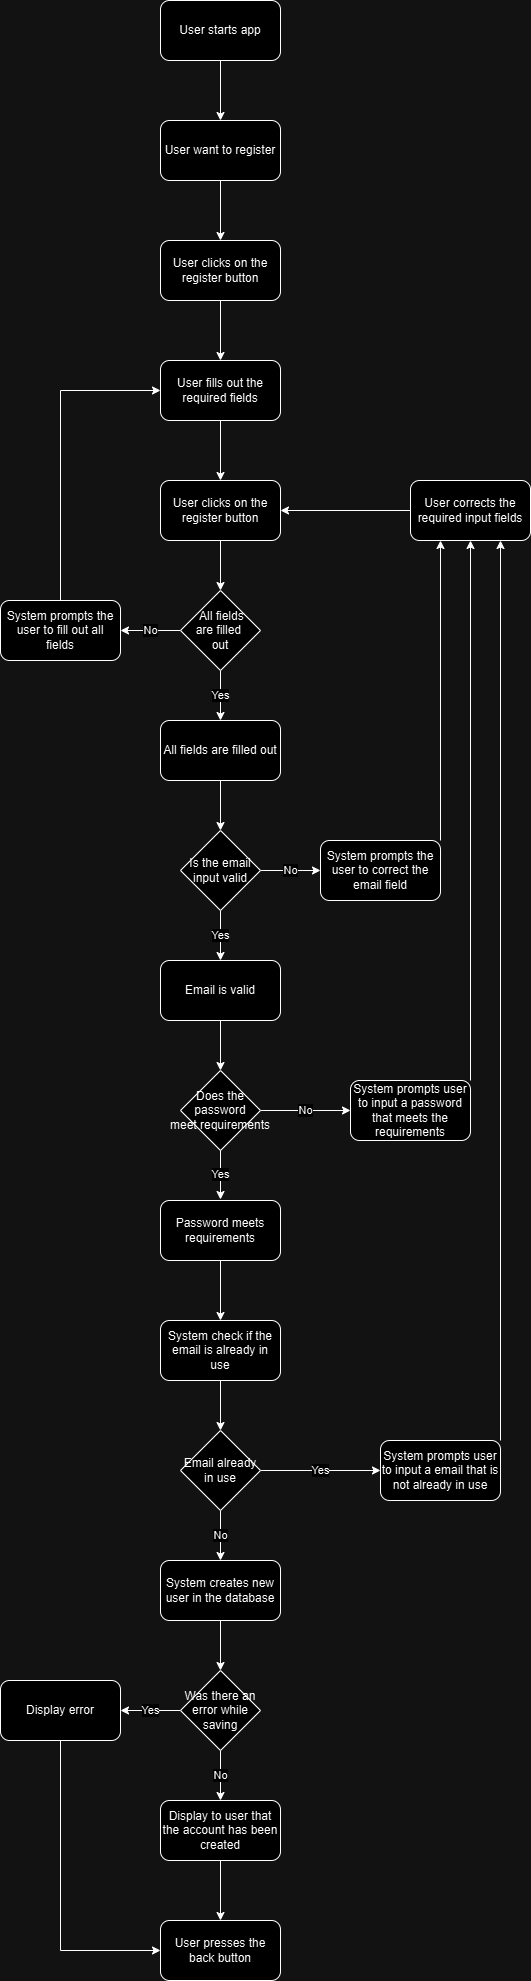

The diagram above was exported from draw.io. Its source (the exported page's mxGraphModel, read from the mxfile embedded in the PNG):
<mxGraphModel dx="1413" dy="738" grid="1" gridSize="10" guides="1" tooltips="1" connect="1" arrows="1" fold="1" page="1" pageScale="1" pageWidth="827" pageHeight="1169" math="0" shadow="0">
  <root>
    <mxCell id="WIyWlLk6GJQsqaUBKTNV-0" />
    <mxCell id="WIyWlLk6GJQsqaUBKTNV-1" parent="WIyWlLk6GJQsqaUBKTNV-0" />
    <mxCell id="1opDVHYaDR9d3nI2w0RJ-61" style="edgeStyle=orthogonalEdgeStyle;rounded=0;orthogonalLoop=1;jettySize=auto;html=1;exitX=0.5;exitY=1;exitDx=0;exitDy=0;entryX=0.5;entryY=0;entryDx=0;entryDy=0;" parent="WIyWlLk6GJQsqaUBKTNV-1" source="1opDVHYaDR9d3nI2w0RJ-0" target="1opDVHYaDR9d3nI2w0RJ-59" edge="1">
      <mxGeometry relative="1" as="geometry" />
    </mxCell>
    <mxCell id="1opDVHYaDR9d3nI2w0RJ-0" value="User starts app" style="rounded=1;whiteSpace=wrap;html=1;" parent="WIyWlLk6GJQsqaUBKTNV-1" vertex="1">
      <mxGeometry x="360" y="50" width="120" height="60" as="geometry" />
    </mxCell>
    <mxCell id="1opDVHYaDR9d3nI2w0RJ-8" style="edgeStyle=orthogonalEdgeStyle;rounded=0;orthogonalLoop=1;jettySize=auto;html=1;exitX=0.5;exitY=1;exitDx=0;exitDy=0;entryX=0.5;entryY=0;entryDx=0;entryDy=0;" parent="WIyWlLk6GJQsqaUBKTNV-1" source="1opDVHYaDR9d3nI2w0RJ-3" target="1opDVHYaDR9d3nI2w0RJ-7" edge="1">
      <mxGeometry relative="1" as="geometry" />
    </mxCell>
    <mxCell id="1opDVHYaDR9d3nI2w0RJ-3" value="User clicks on the register button" style="rounded=1;whiteSpace=wrap;html=1;" parent="WIyWlLk6GJQsqaUBKTNV-1" vertex="1">
      <mxGeometry x="360" y="290" width="120" height="60" as="geometry" />
    </mxCell>
    <mxCell id="1opDVHYaDR9d3nI2w0RJ-10" style="edgeStyle=orthogonalEdgeStyle;rounded=0;orthogonalLoop=1;jettySize=auto;html=1;exitX=0.5;exitY=1;exitDx=0;exitDy=0;entryX=0.5;entryY=0;entryDx=0;entryDy=0;" parent="WIyWlLk6GJQsqaUBKTNV-1" source="1opDVHYaDR9d3nI2w0RJ-7" target="1opDVHYaDR9d3nI2w0RJ-9" edge="1">
      <mxGeometry relative="1" as="geometry">
        <mxPoint x="390" y="560" as="sourcePoint" />
      </mxGeometry>
    </mxCell>
    <mxCell id="1opDVHYaDR9d3nI2w0RJ-7" value="User fills out the required fields" style="rounded=1;whiteSpace=wrap;html=1;" parent="WIyWlLk6GJQsqaUBKTNV-1" vertex="1">
      <mxGeometry x="360" y="410" width="120" height="60" as="geometry" />
    </mxCell>
    <mxCell id="1opDVHYaDR9d3nI2w0RJ-12" style="edgeStyle=orthogonalEdgeStyle;rounded=0;orthogonalLoop=1;jettySize=auto;html=1;exitX=0.5;exitY=1;exitDx=0;exitDy=0;entryX=0.5;entryY=0;entryDx=0;entryDy=0;" parent="WIyWlLk6GJQsqaUBKTNV-1" source="1opDVHYaDR9d3nI2w0RJ-9" target="1opDVHYaDR9d3nI2w0RJ-11" edge="1">
      <mxGeometry relative="1" as="geometry" />
    </mxCell>
    <mxCell id="1opDVHYaDR9d3nI2w0RJ-9" value="User clicks on the register button" style="rounded=1;whiteSpace=wrap;html=1;" parent="WIyWlLk6GJQsqaUBKTNV-1" vertex="1">
      <mxGeometry x="360" y="530" width="120" height="60" as="geometry" />
    </mxCell>
    <mxCell id="1opDVHYaDR9d3nI2w0RJ-14" value="No" style="edgeStyle=orthogonalEdgeStyle;rounded=0;orthogonalLoop=1;jettySize=auto;html=1;exitX=0;exitY=0.5;exitDx=0;exitDy=0;entryX=1;entryY=0.5;entryDx=0;entryDy=0;" parent="WIyWlLk6GJQsqaUBKTNV-1" source="1opDVHYaDR9d3nI2w0RJ-11" target="1opDVHYaDR9d3nI2w0RJ-13" edge="1">
      <mxGeometry relative="1" as="geometry">
        <mxPoint x="390" y="680" as="targetPoint" />
      </mxGeometry>
    </mxCell>
    <mxCell id="1opDVHYaDR9d3nI2w0RJ-19" value="Yes" style="edgeStyle=orthogonalEdgeStyle;rounded=0;orthogonalLoop=1;jettySize=auto;html=1;exitX=0.5;exitY=1;exitDx=0;exitDy=0;entryX=0.5;entryY=0;entryDx=0;entryDy=0;" parent="WIyWlLk6GJQsqaUBKTNV-1" source="1opDVHYaDR9d3nI2w0RJ-11" target="1opDVHYaDR9d3nI2w0RJ-17" edge="1">
      <mxGeometry relative="1" as="geometry" />
    </mxCell>
    <mxCell id="1opDVHYaDR9d3nI2w0RJ-11" value="&amp;nbsp; All fields&amp;nbsp;&lt;div&gt;are filled&amp;nbsp;&lt;/div&gt;&lt;div&gt;out&lt;/div&gt;" style="rhombus;whiteSpace=wrap;html=1;" parent="WIyWlLk6GJQsqaUBKTNV-1" vertex="1">
      <mxGeometry x="380" y="640" width="80" height="80" as="geometry" />
    </mxCell>
    <mxCell id="1opDVHYaDR9d3nI2w0RJ-49" style="edgeStyle=orthogonalEdgeStyle;rounded=0;orthogonalLoop=1;jettySize=auto;html=1;exitX=0.5;exitY=0;exitDx=0;exitDy=0;entryX=0;entryY=0.5;entryDx=0;entryDy=0;" parent="WIyWlLk6GJQsqaUBKTNV-1" source="1opDVHYaDR9d3nI2w0RJ-13" target="1opDVHYaDR9d3nI2w0RJ-7" edge="1">
      <mxGeometry relative="1" as="geometry" />
    </mxCell>
    <mxCell id="1opDVHYaDR9d3nI2w0RJ-13" value="System prompts the user to fill out all fields" style="rounded=1;whiteSpace=wrap;html=1;" parent="WIyWlLk6GJQsqaUBKTNV-1" vertex="1">
      <mxGeometry x="200" y="650" width="120" height="60" as="geometry" />
    </mxCell>
    <mxCell id="1opDVHYaDR9d3nI2w0RJ-20" style="edgeStyle=orthogonalEdgeStyle;rounded=0;orthogonalLoop=1;jettySize=auto;html=1;exitX=0.5;exitY=1;exitDx=0;exitDy=0;entryX=0.5;entryY=0;entryDx=0;entryDy=0;" parent="WIyWlLk6GJQsqaUBKTNV-1" source="1opDVHYaDR9d3nI2w0RJ-17" target="1opDVHYaDR9d3nI2w0RJ-18" edge="1">
      <mxGeometry relative="1" as="geometry" />
    </mxCell>
    <mxCell id="1opDVHYaDR9d3nI2w0RJ-17" value="All fields are filled out" style="rounded=1;whiteSpace=wrap;html=1;" parent="WIyWlLk6GJQsqaUBKTNV-1" vertex="1">
      <mxGeometry x="360" y="770" width="120" height="60" as="geometry" />
    </mxCell>
    <mxCell id="1opDVHYaDR9d3nI2w0RJ-25" value="No" style="edgeStyle=orthogonalEdgeStyle;rounded=0;orthogonalLoop=1;jettySize=auto;html=1;exitX=1;exitY=0.5;exitDx=0;exitDy=0;entryX=0;entryY=0.5;entryDx=0;entryDy=0;" parent="WIyWlLk6GJQsqaUBKTNV-1" source="1opDVHYaDR9d3nI2w0RJ-18" target="1opDVHYaDR9d3nI2w0RJ-21" edge="1">
      <mxGeometry relative="1" as="geometry" />
    </mxCell>
    <mxCell id="1opDVHYaDR9d3nI2w0RJ-27" value="Yes" style="edgeStyle=orthogonalEdgeStyle;rounded=0;orthogonalLoop=1;jettySize=auto;html=1;exitX=0.5;exitY=1;exitDx=0;exitDy=0;entryX=0.5;entryY=0;entryDx=0;entryDy=0;" parent="WIyWlLk6GJQsqaUBKTNV-1" source="1opDVHYaDR9d3nI2w0RJ-18" target="1opDVHYaDR9d3nI2w0RJ-26" edge="1">
      <mxGeometry relative="1" as="geometry" />
    </mxCell>
    <mxCell id="1opDVHYaDR9d3nI2w0RJ-18" value="Is the email input valid" style="rhombus;whiteSpace=wrap;html=1;" parent="WIyWlLk6GJQsqaUBKTNV-1" vertex="1">
      <mxGeometry x="380" y="880" width="80" height="80" as="geometry" />
    </mxCell>
    <mxCell id="1opDVHYaDR9d3nI2w0RJ-24" style="edgeStyle=orthogonalEdgeStyle;rounded=0;orthogonalLoop=1;jettySize=auto;html=1;entryX=0.25;entryY=1;entryDx=0;entryDy=0;exitX=1;exitY=0;exitDx=0;exitDy=0;" parent="WIyWlLk6GJQsqaUBKTNV-1" source="1opDVHYaDR9d3nI2w0RJ-21" target="1opDVHYaDR9d3nI2w0RJ-44" edge="1">
      <mxGeometry relative="1" as="geometry">
        <mxPoint x="150" y="889" as="sourcePoint" />
      </mxGeometry>
    </mxCell>
    <mxCell id="1opDVHYaDR9d3nI2w0RJ-21" value="System prompts the user to correct the email field" style="rounded=1;whiteSpace=wrap;html=1;" parent="WIyWlLk6GJQsqaUBKTNV-1" vertex="1">
      <mxGeometry x="520" y="890" width="120" height="60" as="geometry" />
    </mxCell>
    <mxCell id="1opDVHYaDR9d3nI2w0RJ-33" style="edgeStyle=orthogonalEdgeStyle;rounded=0;orthogonalLoop=1;jettySize=auto;html=1;exitX=0.5;exitY=1;exitDx=0;exitDy=0;entryX=0.5;entryY=0;entryDx=0;entryDy=0;" parent="WIyWlLk6GJQsqaUBKTNV-1" source="1opDVHYaDR9d3nI2w0RJ-26" target="1opDVHYaDR9d3nI2w0RJ-28" edge="1">
      <mxGeometry relative="1" as="geometry" />
    </mxCell>
    <mxCell id="1opDVHYaDR9d3nI2w0RJ-26" value="Email is valid" style="rounded=1;whiteSpace=wrap;html=1;" parent="WIyWlLk6GJQsqaUBKTNV-1" vertex="1">
      <mxGeometry x="360" y="1010" width="120" height="60" as="geometry" />
    </mxCell>
    <mxCell id="1opDVHYaDR9d3nI2w0RJ-35" value="Yes" style="edgeStyle=orthogonalEdgeStyle;rounded=0;orthogonalLoop=1;jettySize=auto;html=1;exitX=0.5;exitY=1;exitDx=0;exitDy=0;entryX=0.5;entryY=0;entryDx=0;entryDy=0;" parent="WIyWlLk6GJQsqaUBKTNV-1" edge="1">
      <mxGeometry relative="1" as="geometry">
        <mxPoint x="420" y="1199" as="sourcePoint" />
        <mxPoint x="420" y="1249" as="targetPoint" />
      </mxGeometry>
    </mxCell>
    <mxCell id="1opDVHYaDR9d3nI2w0RJ-45" value="No" style="edgeStyle=orthogonalEdgeStyle;rounded=0;orthogonalLoop=1;jettySize=auto;html=1;exitX=1;exitY=0.5;exitDx=0;exitDy=0;entryX=0;entryY=0.5;entryDx=0;entryDy=0;" parent="WIyWlLk6GJQsqaUBKTNV-1" source="1opDVHYaDR9d3nI2w0RJ-28" target="1opDVHYaDR9d3nI2w0RJ-29" edge="1">
      <mxGeometry relative="1" as="geometry" />
    </mxCell>
    <mxCell id="1opDVHYaDR9d3nI2w0RJ-28" value="Does the password meet&amp;nbsp;requirements" style="rhombus;whiteSpace=wrap;html=1;" parent="WIyWlLk6GJQsqaUBKTNV-1" vertex="1">
      <mxGeometry x="380" y="1120" width="80" height="80" as="geometry" />
    </mxCell>
    <mxCell id="1opDVHYaDR9d3nI2w0RJ-30" style="edgeStyle=orthogonalEdgeStyle;rounded=0;orthogonalLoop=1;jettySize=auto;html=1;exitX=1;exitY=0;exitDx=0;exitDy=0;entryX=0.5;entryY=1;entryDx=0;entryDy=0;" parent="WIyWlLk6GJQsqaUBKTNV-1" source="1opDVHYaDR9d3nI2w0RJ-29" target="1opDVHYaDR9d3nI2w0RJ-44" edge="1">
      <mxGeometry relative="1" as="geometry">
        <mxPoint x="90" y="590" as="targetPoint" />
      </mxGeometry>
    </mxCell>
    <mxCell id="1opDVHYaDR9d3nI2w0RJ-29" value="System prompts user to input a password that meets the requirements" style="rounded=1;whiteSpace=wrap;html=1;" parent="WIyWlLk6GJQsqaUBKTNV-1" vertex="1">
      <mxGeometry x="550" y="1130" width="120" height="60" as="geometry" />
    </mxCell>
    <mxCell id="1opDVHYaDR9d3nI2w0RJ-38" style="edgeStyle=orthogonalEdgeStyle;rounded=0;orthogonalLoop=1;jettySize=auto;html=1;exitX=0.5;exitY=1;exitDx=0;exitDy=0;entryX=0.5;entryY=0;entryDx=0;entryDy=0;" parent="WIyWlLk6GJQsqaUBKTNV-1" source="1opDVHYaDR9d3nI2w0RJ-34" target="1opDVHYaDR9d3nI2w0RJ-37" edge="1">
      <mxGeometry relative="1" as="geometry" />
    </mxCell>
    <mxCell id="1opDVHYaDR9d3nI2w0RJ-34" value="Password meets requirements" style="rounded=1;whiteSpace=wrap;html=1;" parent="WIyWlLk6GJQsqaUBKTNV-1" vertex="1">
      <mxGeometry x="360" y="1250" width="120" height="60" as="geometry" />
    </mxCell>
    <mxCell id="1opDVHYaDR9d3nI2w0RJ-40" style="edgeStyle=orthogonalEdgeStyle;rounded=0;orthogonalLoop=1;jettySize=auto;html=1;exitX=0.5;exitY=1;exitDx=0;exitDy=0;entryX=0.5;entryY=0;entryDx=0;entryDy=0;" parent="WIyWlLk6GJQsqaUBKTNV-1" source="1opDVHYaDR9d3nI2w0RJ-37" target="1opDVHYaDR9d3nI2w0RJ-39" edge="1">
      <mxGeometry relative="1" as="geometry" />
    </mxCell>
    <mxCell id="1opDVHYaDR9d3nI2w0RJ-37" value="System check if the email is already in use" style="rounded=1;whiteSpace=wrap;html=1;" parent="WIyWlLk6GJQsqaUBKTNV-1" vertex="1">
      <mxGeometry x="360" y="1370" width="120" height="60" as="geometry" />
    </mxCell>
    <mxCell id="1opDVHYaDR9d3nI2w0RJ-47" value="Yes" style="edgeStyle=orthogonalEdgeStyle;rounded=0;orthogonalLoop=1;jettySize=auto;html=1;exitX=1;exitY=0.5;exitDx=0;exitDy=0;entryX=0;entryY=0.5;entryDx=0;entryDy=0;" parent="WIyWlLk6GJQsqaUBKTNV-1" source="1opDVHYaDR9d3nI2w0RJ-39" target="1opDVHYaDR9d3nI2w0RJ-41" edge="1">
      <mxGeometry relative="1" as="geometry" />
    </mxCell>
    <mxCell id="1opDVHYaDR9d3nI2w0RJ-51" value="No" style="edgeStyle=orthogonalEdgeStyle;rounded=0;orthogonalLoop=1;jettySize=auto;html=1;exitX=0.5;exitY=1;exitDx=0;exitDy=0;entryX=0.5;entryY=0;entryDx=0;entryDy=0;" parent="WIyWlLk6GJQsqaUBKTNV-1" source="1opDVHYaDR9d3nI2w0RJ-39" target="1opDVHYaDR9d3nI2w0RJ-50" edge="1">
      <mxGeometry relative="1" as="geometry" />
    </mxCell>
    <mxCell id="1opDVHYaDR9d3nI2w0RJ-39" value="Email already in use" style="rhombus;whiteSpace=wrap;html=1;" parent="WIyWlLk6GJQsqaUBKTNV-1" vertex="1">
      <mxGeometry x="380" y="1480" width="80" height="80" as="geometry" />
    </mxCell>
    <mxCell id="1opDVHYaDR9d3nI2w0RJ-48" style="edgeStyle=orthogonalEdgeStyle;rounded=0;orthogonalLoop=1;jettySize=auto;html=1;exitX=1;exitY=0;exitDx=0;exitDy=0;entryX=0.75;entryY=1;entryDx=0;entryDy=0;" parent="WIyWlLk6GJQsqaUBKTNV-1" source="1opDVHYaDR9d3nI2w0RJ-41" target="1opDVHYaDR9d3nI2w0RJ-44" edge="1">
      <mxGeometry relative="1" as="geometry" />
    </mxCell>
    <mxCell id="1opDVHYaDR9d3nI2w0RJ-41" value="System prompts user to input a email that is not already in use" style="rounded=1;whiteSpace=wrap;html=1;" parent="WIyWlLk6GJQsqaUBKTNV-1" vertex="1">
      <mxGeometry x="580" y="1490" width="120" height="60" as="geometry" />
    </mxCell>
    <mxCell id="1opDVHYaDR9d3nI2w0RJ-46" style="edgeStyle=orthogonalEdgeStyle;rounded=0;orthogonalLoop=1;jettySize=auto;html=1;exitX=0;exitY=0.5;exitDx=0;exitDy=0;entryX=1;entryY=0.5;entryDx=0;entryDy=0;" parent="WIyWlLk6GJQsqaUBKTNV-1" source="1opDVHYaDR9d3nI2w0RJ-44" target="1opDVHYaDR9d3nI2w0RJ-9" edge="1">
      <mxGeometry relative="1" as="geometry" />
    </mxCell>
    <mxCell id="1opDVHYaDR9d3nI2w0RJ-44" value="User corrects the required input fields" style="rounded=1;whiteSpace=wrap;html=1;" parent="WIyWlLk6GJQsqaUBKTNV-1" vertex="1">
      <mxGeometry x="610" y="530" width="120" height="60" as="geometry" />
    </mxCell>
    <mxCell id="1opDVHYaDR9d3nI2w0RJ-53" style="edgeStyle=orthogonalEdgeStyle;rounded=0;orthogonalLoop=1;jettySize=auto;html=1;exitX=0.5;exitY=1;exitDx=0;exitDy=0;entryX=0.5;entryY=0;entryDx=0;entryDy=0;" parent="WIyWlLk6GJQsqaUBKTNV-1" source="1opDVHYaDR9d3nI2w0RJ-50" target="1opDVHYaDR9d3nI2w0RJ-52" edge="1">
      <mxGeometry relative="1" as="geometry" />
    </mxCell>
    <mxCell id="1opDVHYaDR9d3nI2w0RJ-50" value="System creates new user in the database" style="rounded=1;whiteSpace=wrap;html=1;" parent="WIyWlLk6GJQsqaUBKTNV-1" vertex="1">
      <mxGeometry x="360" y="1610" width="120" height="60" as="geometry" />
    </mxCell>
    <mxCell id="1opDVHYaDR9d3nI2w0RJ-55" value="Yes" style="edgeStyle=orthogonalEdgeStyle;rounded=0;orthogonalLoop=1;jettySize=auto;html=1;exitX=0;exitY=0.5;exitDx=0;exitDy=0;entryX=1;entryY=0.5;entryDx=0;entryDy=0;" parent="WIyWlLk6GJQsqaUBKTNV-1" source="1opDVHYaDR9d3nI2w0RJ-52" target="1opDVHYaDR9d3nI2w0RJ-54" edge="1">
      <mxGeometry relative="1" as="geometry" />
    </mxCell>
    <mxCell id="1opDVHYaDR9d3nI2w0RJ-57" value="No" style="edgeStyle=orthogonalEdgeStyle;rounded=0;orthogonalLoop=1;jettySize=auto;html=1;exitX=0.5;exitY=1;exitDx=0;exitDy=0;entryX=0.5;entryY=0;entryDx=0;entryDy=0;" parent="WIyWlLk6GJQsqaUBKTNV-1" source="1opDVHYaDR9d3nI2w0RJ-52" target="1opDVHYaDR9d3nI2w0RJ-56" edge="1">
      <mxGeometry relative="1" as="geometry" />
    </mxCell>
    <mxCell id="1opDVHYaDR9d3nI2w0RJ-52" value="Was there an error while saving" style="rhombus;whiteSpace=wrap;html=1;" parent="WIyWlLk6GJQsqaUBKTNV-1" vertex="1">
      <mxGeometry x="380" y="1720" width="80" height="80" as="geometry" />
    </mxCell>
    <mxCell id="1opDVHYaDR9d3nI2w0RJ-64" style="edgeStyle=orthogonalEdgeStyle;rounded=0;orthogonalLoop=1;jettySize=auto;html=1;exitX=0.5;exitY=1;exitDx=0;exitDy=0;entryX=0;entryY=0.5;entryDx=0;entryDy=0;" parent="WIyWlLk6GJQsqaUBKTNV-1" source="1opDVHYaDR9d3nI2w0RJ-54" target="1opDVHYaDR9d3nI2w0RJ-62" edge="1">
      <mxGeometry relative="1" as="geometry" />
    </mxCell>
    <mxCell id="1opDVHYaDR9d3nI2w0RJ-54" value="Display error" style="rounded=1;whiteSpace=wrap;html=1;" parent="WIyWlLk6GJQsqaUBKTNV-1" vertex="1">
      <mxGeometry x="200" y="1730" width="120" height="60" as="geometry" />
    </mxCell>
    <mxCell id="1opDVHYaDR9d3nI2w0RJ-63" style="edgeStyle=orthogonalEdgeStyle;rounded=0;orthogonalLoop=1;jettySize=auto;html=1;exitX=0.5;exitY=1;exitDx=0;exitDy=0;entryX=0.5;entryY=0;entryDx=0;entryDy=0;" parent="WIyWlLk6GJQsqaUBKTNV-1" source="1opDVHYaDR9d3nI2w0RJ-56" target="1opDVHYaDR9d3nI2w0RJ-62" edge="1">
      <mxGeometry relative="1" as="geometry" />
    </mxCell>
    <mxCell id="1opDVHYaDR9d3nI2w0RJ-56" value="Display to user that the account has been created" style="rounded=1;whiteSpace=wrap;html=1;" parent="WIyWlLk6GJQsqaUBKTNV-1" vertex="1">
      <mxGeometry x="360" y="1850" width="120" height="60" as="geometry" />
    </mxCell>
    <mxCell id="1opDVHYaDR9d3nI2w0RJ-60" style="edgeStyle=orthogonalEdgeStyle;rounded=0;orthogonalLoop=1;jettySize=auto;html=1;exitX=0.5;exitY=1;exitDx=0;exitDy=0;entryX=0.5;entryY=0;entryDx=0;entryDy=0;" parent="WIyWlLk6GJQsqaUBKTNV-1" source="1opDVHYaDR9d3nI2w0RJ-59" target="1opDVHYaDR9d3nI2w0RJ-3" edge="1">
      <mxGeometry relative="1" as="geometry" />
    </mxCell>
    <mxCell id="1opDVHYaDR9d3nI2w0RJ-59" value="User want to register" style="rounded=1;whiteSpace=wrap;html=1;" parent="WIyWlLk6GJQsqaUBKTNV-1" vertex="1">
      <mxGeometry x="360" y="170" width="120" height="60" as="geometry" />
    </mxCell>
    <mxCell id="1opDVHYaDR9d3nI2w0RJ-62" value="User presses the back button" style="rounded=1;whiteSpace=wrap;html=1;" parent="WIyWlLk6GJQsqaUBKTNV-1" vertex="1">
      <mxGeometry x="360" y="1970" width="120" height="60" as="geometry" />
    </mxCell>
  </root>
</mxGraphModel>